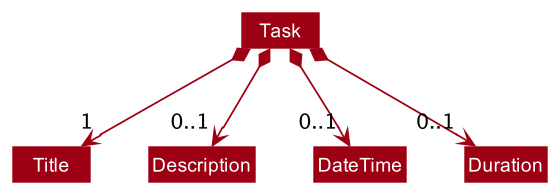

The diagram above was rendered by PlantUML. Its source (embedded in the PNG):
@startuml

!include style.puml
skinparam arrowThickness 1.1
skinparam arrowColor MODEL_COLOR
skinparam classBackgroundColor MODEL_COLOR

Class Task
Class Title
Class Description
Class DateTime
Class Duration

Task *--> "1" Title
Task *--> "0..1" Description
Task *--> "0..1" DateTime
Task *--> "0..1" Duration

@enduml